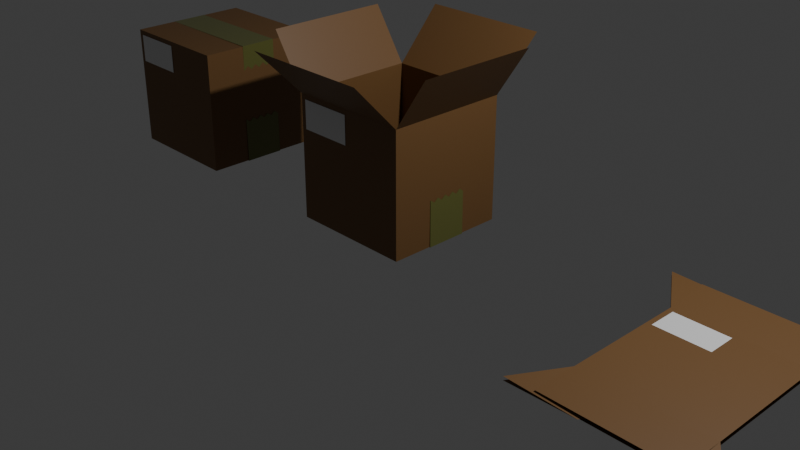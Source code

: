 # Source: Boxes.blend  (saved by Blender 4.2.66; exported with 4.5.12 LTS)
import bpy
from mathutils import Matrix  # noqa: F401  (used for matrix-valued properties, if any)

bpy.ops.wm.read_factory_settings(use_empty=True)
scene = bpy.context.scene
scene.name = 'Scene'

# ---- collections
col_collection = bpy.data.collections.new('Collection'); scene.collection.children.link(col_collection)

# ---- materials (node trees are filled in below, after node groups)
mat_box = bpy.data.materials.new('Box')
mat_box.alpha_threshold = 0.0
mat_box.roughness = 0.5
mat_box.line_color = (0.0, 0.0, 0.0, 1.0)
mat_label = bpy.data.materials.new('Label')
mat_tape = bpy.data.materials.new('Tape')
mat_box_004 = bpy.data.materials.new('Box.004')
mat_box_004.alpha_threshold = 0.0
mat_box_004.roughness = 0.5
mat_box_004.line_color = (0.0, 0.0, 0.0, 1.0)
mat_label_004 = bpy.data.materials.new('Label.004')

# ---- material node trees
mat_box.use_nodes = True; mat_box.node_tree.nodes.clear()
_N = mat_box.node_tree.nodes; _L = mat_box.node_tree.links
n0 = _N.new('ShaderNodeOutputMaterial'); n0.name = 'Material Output'; n0.location = (300, 300)
n1 = _N.new('ShaderNodeBsdfPrincipled'); n1.name = 'Principled BSDF'; n1.location = (10, 300)
n1.inputs[0].default_value = (0.1838, 0.09347, 0.03305, 1.0)
n1.inputs[3].default_value = 1.45
_L.new(n1.outputs[0], n0.inputs[0])
n0.is_active_output = True
mat_label.use_nodes = True; mat_label.node_tree.nodes.clear()
_N = mat_label.node_tree.nodes; _L = mat_label.node_tree.links
n0 = _N.new('ShaderNodeBsdfPrincipled'); n0.name = 'Principled BSDF'; n0.location = (10, 300)
n1 = _N.new('ShaderNodeOutputMaterial'); n1.name = 'Material Output'; n1.location = (300, 300)
_L.new(n0.outputs[0], n1.inputs[0])
n1.is_active_output = True
mat_tape.use_nodes = True; mat_tape.node_tree.nodes.clear()
_N = mat_tape.node_tree.nodes; _L = mat_tape.node_tree.links
n0 = _N.new('ShaderNodeBsdfPrincipled'); n0.name = 'Principled BSDF'; n0.location = (10, 300)
n0.inputs[0].default_value = (0.144, 0.1479, 0.03958, 1.0)
n0.inputs[2].default_value = 0.1299
n1 = _N.new('ShaderNodeOutputMaterial'); n1.name = 'Material Output'; n1.location = (300, 300)
_L.new(n0.outputs[0], n1.inputs[0])
n1.is_active_output = True
mat_box_004.use_nodes = True; mat_box_004.node_tree.nodes.clear()
_N = mat_box_004.node_tree.nodes; _L = mat_box_004.node_tree.links
n0 = _N.new('ShaderNodeOutputMaterial'); n0.name = 'Material Output'; n0.location = (300, 300)
n1 = _N.new('ShaderNodeBsdfPrincipled'); n1.name = 'Principled BSDF'; n1.location = (10, 300)
n1.inputs[0].default_value = (0.1838, 0.09347, 0.03305, 1.0)
n1.inputs[3].default_value = 1.45
_L.new(n1.outputs[0], n0.inputs[0])
n0.is_active_output = True
mat_label_004.use_nodes = True; mat_label_004.node_tree.nodes.clear()
_N = mat_label_004.node_tree.nodes; _L = mat_label_004.node_tree.links
n0 = _N.new('ShaderNodeBsdfPrincipled'); n0.name = 'Principled BSDF'; n0.location = (10, 300)
n1 = _N.new('ShaderNodeOutputMaterial'); n1.name = 'Material Output'; n1.location = (300, 300)
_L.new(n0.outputs[0], n1.inputs[0])
n1.is_active_output = True

# ---- world
world_world = bpy.data.worlds.new('World'); scene.world = world_world
world_world.use_nodes = True; world_world.node_tree.nodes.clear()
_N = world_world.node_tree.nodes; _L = world_world.node_tree.links
n0 = _N.new('ShaderNodeOutputWorld'); n0.name = 'World Output'; n0.location = (300, 300)
n1 = _N.new('ShaderNodeBackground'); n1.name = 'Background'; n1.location = (10, 300)
n1.inputs[0].default_value = (0.05088, 0.05088, 0.05088, 1.0)
_L.new(n1.outputs[0], n0.inputs[0])
n0.is_active_output = True
world_world.color = (0.05088, 0.05088, 0.05088)
world_world.sun_shadow_jitter_overblur = 0.0

# ---- cameras
cam_camera = bpy.data.cameras.new('Camera')
cam_camera.clip_end = 100.0
cam_camera.ortho_scale = 7.314

# ---- lights
light_light = bpy.data.lights.new('Light', 'POINT')
light_light.energy = 1000.0
light_light.shadow_soft_size = 0.1

# ---- meshes
me_cube = bpy.data.meshes.new('Cube')
me_cube.from_pydata([(0.6628, 0.6628, 0.7007), (0.6628, 0.6628, -0.6248), (0.6628, -0.6628, 0.7007), (0.6628, -0.6628, -0.6248), (0.0, 0.6628, 0.7007), (1.028, -0.6628, 1.253), (0.6628, 0.6628, 0.7007), (1.028, 0.6628, 1.253), (0.0, 0.6628, 0.7007), (0.0, 0.6628, 0.7007), (0.6628, 0.6628, 0.7007), (0.694, 1.171, 1.225), (-0.6628, 0.6628, 0.7007), (-0.6628, 0.6628, -0.6248), (-0.6628, -0.6628, 0.7007), (-0.6628, -0.6628, -0.6248), (-1.028, -0.6628, 1.253), (-0.6628, 0.6628, 0.7007), (-1.028, 0.6628, 1.253), (-0.6628, 0.6628, 0.7007), (-0.6931, 1.171, 1.225), (0.6628, -0.6628, 0.7007), (0.6628, -0.6628, -0.6248), (0.6628, -0.6628, 0.7007), (0.6628, -0.6628, 0.7007), (0.694, -1.171, 1.225), (-0.6628, -0.6628, 0.7007), (-0.6628, -0.6628, -0.6248), (-0.6628, -0.6628, 0.7007), (-0.6628, -0.6628, 0.7007), (-0.6931, -1.171, 1.225), (-0.6093, -0.6668, 0.3439), (-0.02863, -0.6668, 0.3442), (-0.6094, -0.6668, 0.6509), (-0.02876, -0.6668, 0.6512), (-0.663, -0.2209, -0.1418), (0.6666, -0.2209, -0.13), (-0.663, 0.2209, -0.1804), (0.6666, 0.2209, -0.1686), (0.6698, -0.2209, -0.6293), (0.6698, 0.2209, -0.6293), (-0.6645, 0.2209, -0.6266), (-0.6645, -0.2209, -0.6266), (-0.663, 0.1718, -0.1418), (-0.663, 0.1227, -0.1804), (-0.663, 0.07362, -0.1418), (-0.663, 0.02454, -0.1804), (-0.663, -0.02454, -0.1418), (-0.663, -0.07362, -0.1804), (-0.663, -0.1227, -0.1418), (-0.663, -0.1718, -0.1804), (0.6666, -0.1718, -0.1686), (0.6666, -0.1227, -0.13), (0.6666, -0.07362, -0.1686), (0.6666, -0.02454, -0.13), (0.6666, 0.02454, -0.1686), (0.6666, 0.07362, -0.13), (0.6666, 0.1227, -0.1686), (0.6666, 0.1718, -0.13), (0.6698, -0.1718, -0.6293), (0.6698, -0.1227, -0.6293), (0.6698, -0.07362, -0.6293), (0.6698, -0.02454, -0.6293), (0.6698, 0.02454, -0.6293), (0.6698, 0.07362, -0.6293), (0.6698, 0.1227, -0.6293), (0.6698, 0.1718, -0.6293), (-0.6645, -0.1718, -0.6266), (-0.6645, -0.1227, -0.6266), (-0.6645, -0.07362, -0.6266), (-0.6645, -0.02454, -0.6266), (-0.6645, 0.02454, -0.6266), (-0.6645, 0.07362, -0.6266), (-0.6645, 0.1227, -0.6266), (-0.6645, 0.1718, -0.6266)], [], [(1, 0, 2, 3), (3, 15, 13, 1), (0, 8, 4, 6), (1, 13, 12, 8, 0), (2, 0, 7, 5), (6, 4, 9, 10), (29, 24, 25, 30), (13, 15, 14, 12), (12, 17, 4, 8), (14, 16, 18, 12), (17, 19, 9, 4), (21, 26, 27, 22), (28, 23, 24, 29), (26, 21, 23, 28), (19, 20, 11, 10, 9), (31, 32, 34, 33), (66, 58, 38, 40), (74, 66, 40, 41), (43, 74, 41, 37), (35, 42, 67, 50), (50, 67, 68, 49), (49, 68, 69, 48), (48, 69, 70, 47), (47, 70, 71, 46), (46, 71, 72, 45), (45, 72, 73, 44), (44, 73, 74, 43), (42, 39, 59, 67), (67, 59, 60, 68), (68, 60, 61, 69), (69, 61, 62, 70), (70, 62, 63, 71), (71, 63, 64, 72), (72, 64, 65, 73), (73, 65, 66, 74), (39, 36, 51, 59), (59, 51, 52, 60), (60, 52, 53, 61), (61, 53, 54, 62), (62, 54, 55, 63), (63, 55, 56, 64), (64, 56, 57, 65), (65, 57, 58, 66)])
me_cube.polygons.foreach_set('material_index', [0, 0, 0, 0, 0, 0, 0, 0, 0, 0, 0, 0, 0, 0, 0, 1, 2, 2, 2, 2, 2, 2, 2, 2, 2, 2, 2, 2, 2, 2, 2, 2, 2, 2, 2, 2, 2, 2, 2, 2, 2, 2, 2])
_uv = me_cube.uv_layers.new(name='UVMap')
_uv.uv.foreach_set('vector', [0.375, 0.5, 0.625, 0.5, 0.625, 0.75, 0.375, 0.75, 0.375, 0.75, 0.375, 0.75, 0.375, 0.5, 0.375, 0.5, 0.625, 0.5, 0.625, 0.375, 0.625, 0.375, 0.625, 0.5, 0.375, 0.5, 0.375, 0.5, 0.625, 0.5, 0.625, 0.375, 0.625, 0.5, 0.625, 0.75, 0.625, 0.5, 0.625, 0.5, 0.625, 0.75, 0.625, 0.5, 0.625, 0.375, 0.625, 0.375, 0.625, 0.5, 0.625, 0.5, 0.625, 0.5, 0.625, 0.5, 0.625, 0.5, 0.375, 0.5, 0.375, 0.75, 0.625, 0.75, 0.625, 0.5, 0.625, 0.5, 0.625, 0.5, 0.625, 0.375, 0.625, 0.375, 0.625, 0.75, 0.625, 0.75, 0.625, 0.5, 0.625, 0.5, 0.625, 0.5, 0.625, 0.5, 0.625, 0.375, 0.625, 0.375, 0.625, 0.5, 0.625, 0.5, 0.375, 0.5, 0.375, 0.5, 0.625, 0.5, 0.625, 0.5, 0.625, 0.5, 0.625, 0.5, 0.625, 0.5, 0.625, 0.5, 0.625, 0.5, 0.625, 0.5, 0.625, 0.5, 0.625, 0.5, 0.625, 0.5, 0.625, 0.5, 0.625, 0.375, 0.0, 0.0, 1.0, 0.0, 1.0, 1.0, 0.0, 1.0, 0.7808, 0.8889, 1.0, 0.8889, 1.0, 1.0, 0.7808, 1.0, 0.2027, 0.8889, 0.7808, 0.8889, 0.7808, 1.0, 0.2027, 1.0, 0.0, 0.8889, 0.2027, 0.8889, 0.2027, 1.0, 0.0, 1.0, 0.0, 0.0, 0.2027, 0.0, 0.2027, 0.1111, 0.0, 0.1111, 0.0, 0.1111, 0.2027, 0.1111, 0.2027, 0.2222, 0.0, 0.2222, 0.0, 0.2222, 0.2027, 0.2222, 0.2027, 0.3333, 0.0, 0.3333, 0.0, 0.3333, 0.2027, 0.3333, 0.2027, 0.4444, 0.0, 0.4444, 0.0, 0.4444, 0.2027, 0.4444, 0.2027, 0.5556, 0.0, 0.5556, 0.0, 0.5556, 0.2027, 0.5556, 0.2027, 0.6667, 0.0, 0.6667, 0.0, 0.6667, 0.2027, 0.6667, 0.2027, 0.7778, 0.0, 0.7778, 0.0, 0.7778, 0.2027, 0.7778, 0.2027, 0.8889, 0.0, 0.8889, 0.2027, 0.0, 0.7808, 0.0, 0.7808, 0.1111, 0.2027, 0.1111, 0.2027, 0.1111, 0.7808, 0.1111, 0.7808, 0.2222, 0.2027, 0.2222, 0.2027, 0.2222, 0.7808, 0.2222, 0.7808, 0.3333, 0.2027, 0.3333, 0.2027, 0.3333, 0.7808, 0.3333, 0.7808, 0.4444, 0.2027, 0.4444, 0.2027, 0.4444, 0.7808, 0.4444, 0.7808, 0.5556, 0.2027, 0.5556, 0.2027, 0.5556, 0.7808, 0.5556, 0.7808, 0.6667, 0.2027, 0.6667, 0.2027, 0.6667, 0.7808, 0.6667, 0.7808, 0.7778, 0.2027, 0.7778, 0.2027, 0.7778, 0.7808, 0.7778, 0.7808, 0.8889, 0.2027, 0.8889, 0.7808, 0.0, 1.0, 0.0, 1.0, 0.1111, 0.7808, 0.1111, 0.7808, 0.1111, 1.0, 0.1111, 1.0, 0.2222, 0.7808, 0.2222, 0.7808, 0.2222, 1.0, 0.2222, 1.0, 0.3333, 0.7808, 0.3333, 0.7808, 0.3333, 1.0, 0.3333, 1.0, 0.4444, 0.7808, 0.4444, 0.7808, 0.4444, 1.0, 0.4444, 1.0, 0.5556, 0.7808, 0.5556, 0.7808, 0.5556, 1.0, 0.5556, 1.0, 0.6667, 0.7808, 0.6667, 0.7808, 0.6667, 1.0, 0.6667, 1.0, 0.7778, 0.7808, 0.7778, 0.7808, 0.7778, 1.0, 0.7778, 1.0, 0.8889, 0.7808, 0.8889])
me_cube.materials.append(mat_box)
me_cube.materials.append(mat_label)
me_cube.materials.append(mat_tape)
me_cube.use_mirror_vertex_groups = False
me_cube.update()
me_cube_004 = bpy.data.meshes.new('Cube.004')
me_cube_004.from_pydata([(0.6628, 0.4645, -0.1471), (0.6628, -0.8611, -0.1471), (0.6628, 0.4645, -0.1084), (0.6628, -0.8611, -0.1084), (1.234e-09, 0.4645, -0.1471), (1.028, 1.017, -0.1084), (0.6628, 0.4645, -0.1471), (1.028, 1.017, -0.1471), (1.234e-09, 0.4645, -0.1471), (1.234e-09, 0.4645, -0.1471), (0.6628, 0.4645, -0.1471), (0.694, 0.9888, -0.162), (-0.6628, 0.4645, -0.1471), (-0.6628, -0.8611, -0.1471), (-0.6628, 0.4645, -0.1084), (-0.6628, -0.8611, -0.1084), (-1.028, 1.017, -0.1084), (-0.6628, 0.4645, -0.1471), (-1.028, 1.017, -0.1471), (-0.6628, 0.4645, -0.1471), (-0.6931, 0.9888, -0.162), (0.6628, 0.4645, -0.1084), (0.6628, -0.8611, -0.1084), (0.6628, 0.4645, -0.1084), (0.6628, 0.4645, -0.1084), (0.694, 0.9888, -0.09359), (-0.6628, 0.4645, -0.1084), (-0.6628, -0.8611, -0.1084), (-0.6628, 0.4645, -0.1084), (-0.6628, 0.4645, -0.1084), (-0.6931, 0.9888, -0.09359), (-0.6093, 0.1076, -0.1083), (-0.02863, 0.1079, -0.1083), (-0.6094, 0.4146, -0.1083), (-0.02876, 0.4149, -0.1083), (0.6628, -0.8611, -0.1471), (0.6628, -0.8611, -0.1084), (0.9988, -1.344, -0.1471), (0.9988, -1.344, -0.1084), (-0.9562, -1.374, -0.1471), (-0.9562, -1.374, -0.1084), (0.6628, -1.325, -0.159), (-0.6628, -1.325, -0.159), (0.6628, -1.347, -0.1008), (-0.6628, -1.347, -0.1008), (0.05834, 0.4645, -0.1278), (0.05834, -0.8611, -0.1278), (0.4238, 1.017, -0.1278), (0.05834, -0.8611, -0.1278), (0.3944, -1.344, -0.1278), (0.07499, 0.4645, -0.1278), (0.07499, -0.8611, -0.1278), (-0.2905, 1.017, -0.1278), (-0.2185, -1.374, -0.1278)], [], [(46, 45, 2, 3), (46, 3, 36, 48), (0, 8, 4, 6), (1, 13, 12, 8, 0), (45, 0, 7, 47), (6, 4, 9, 10), (29, 24, 25, 30), (51, 15, 14, 50), (12, 17, 4, 8), (50, 52, 18, 12), (17, 19, 9, 4), (21, 26, 27, 22), (28, 23, 24, 29), (26, 21, 23, 28), (19, 20, 11, 10, 9), (31, 32, 34, 33), (48, 36, 38, 49), (51, 13, 39, 53), (13, 1, 41, 42), (22, 27, 44, 43), (35, 48, 49, 37), (2, 45, 47, 5), (1, 46, 48, 35), (1, 0, 45, 46), (15, 51, 53, 40), (14, 16, 52, 50), (13, 51, 50, 12)])
me_cube_004.polygons.foreach_set('material_index', [0, 0, 0, 0, 0, 0, 0, 0, 0, 0, 0, 0, 0, 0, 0, 1, 0, 0, 0, 0, 0, 0, 0, 0, 0, 0, 0])
_uv = me_cube_004.uv_layers.new(name='UVMap')
_uv.uv.foreach_set('vector', [0.375, 0.625, 0.625, 0.625, 0.625, 0.75, 0.375, 0.75, 0.375, 0.625, 0.375, 0.75, 0.375, 0.75, 0.375, 0.625, 0.625, 0.5, 0.625, 0.375, 0.625, 0.375, 0.625, 0.5, 0.375, 0.5, 0.375, 0.5, 0.625, 0.5, 0.625, 0.375, 0.625, 0.5, 0.625, 0.625, 0.625, 0.5, 0.625, 0.5, 0.625, 0.625, 0.625, 0.5, 0.625, 0.375, 0.625, 0.375, 0.625, 0.5, 0.625, 0.5, 0.625, 0.5, 0.625, 0.5, 0.625, 0.5, 0.375, 0.625, 0.375, 0.75, 0.625, 0.75, 0.625, 0.625, 0.625, 0.5, 0.625, 0.5, 0.625, 0.375, 0.625, 0.375, 0.625, 0.625, 0.625, 0.625, 0.625, 0.5, 0.625, 0.5, 0.625, 0.5, 0.625, 0.5, 0.625, 0.375, 0.625, 0.375, 0.625, 0.5, 0.625, 0.5, 0.375, 0.5, 0.375, 0.5, 0.625, 0.5, 0.625, 0.5, 0.625, 0.5, 0.625, 0.5, 0.625, 0.5, 0.625, 0.5, 0.625, 0.5, 0.625, 0.5, 0.625, 0.5, 0.625, 0.5, 0.625, 0.5, 0.625, 0.5, 0.625, 0.375, 0.0, 0.0, 1.0, 0.0, 1.0, 1.0, 0.0, 1.0, 0.375, 0.625, 0.375, 0.75, 0.375, 0.75, 0.375, 0.625, 0.375, 0.625, 0.375, 0.5, 0.375, 0.5, 0.375, 0.625, 0.375, 0.5, 0.375, 0.5, 0.375, 0.5, 0.375, 0.5, 0.375, 0.5, 0.375, 0.5, 0.375, 0.5, 0.375, 0.5, 0.375, 0.5, 0.375, 0.625, 0.375, 0.625, 0.375, 0.5, 0.625, 0.75, 0.625, 0.625, 0.625, 0.625, 0.625, 0.75, 0.375, 0.5, 0.375, 0.625, 0.375, 0.625, 0.375, 0.5, 0.375, 0.5, 0.625, 0.5, 0.625, 0.625, 0.375, 0.625, 0.375, 0.75, 0.375, 0.625, 0.375, 0.625, 0.375, 0.75, 0.625, 0.75, 0.625, 0.75, 0.625, 0.625, 0.625, 0.625, 0.375, 0.5, 0.375, 0.625, 0.625, 0.625, 0.625, 0.5])
me_cube_004.materials.append(mat_box_004)
me_cube_004.materials.append(mat_label_004)
me_cube_004.use_mirror_vertex_groups = False
me_cube_004.update()
me_cube_006 = bpy.data.meshes.new('Cube.006')
me_cube_006.from_pydata([(0.6628, 0.6628, 0.7007), (0.6628, 0.6628, -0.6248), (0.6628, -0.6628, 0.7007), (0.6628, -0.6628, -0.6248), (0.0, 0.6628, 0.7007), (0.6628, 0.6628, 0.7007), (0.0, 0.6628, 0.7007), (0.0, 0.6628, 0.7007), (0.6628, 0.6628, 0.7007), (-0.6628, 0.6628, 0.7007), (-0.6628, 0.6628, -0.6248), (-0.6628, -0.6628, 0.7007), (-0.6628, -0.6628, -0.6248), (-0.6628, 0.6628, 0.7007), (-0.6628, 0.6628, 0.7007), (0.6628, -0.6628, 0.7007), (0.6628, -0.6628, -0.6248), (0.6628, -0.6628, 0.7007), (0.6628, -0.6628, 0.7007), (-0.6628, -0.6628, 0.7007), (-0.6628, -0.6628, -0.6248), (-0.6628, -0.6628, 0.7007), (-0.6628, -0.6628, 0.7007), (-0.6093, -0.6668, 0.3439), (-0.02863, -0.6668, 0.3442), (-0.6094, -0.6668, 0.6509), (-0.02876, -0.6668, 0.6512), (-0.663, -0.2209, -0.1418), (0.6666, -0.2209, -0.13), (-0.663, 0.2209, -0.1804), (0.6666, 0.2209, -0.1686), (0.6698, -0.2209, -0.6293), (0.6698, 0.2209, -0.6293), (-0.6645, 0.2209, -0.6266), (-0.6645, -0.2209, -0.6266), (-0.663, 0.1718, -0.1418), (-0.663, 0.1227, -0.1804), (-0.663, 0.07362, -0.1418), (-0.663, 0.02454, -0.1804), (-0.663, -0.02454, -0.1418), (-0.663, -0.07362, -0.1804), (-0.663, -0.1227, -0.1418), (-0.663, -0.1718, -0.1804), (0.6666, -0.1718, -0.1686), (0.6666, -0.1227, -0.13), (0.6666, -0.07362, -0.1686), (0.6666, -0.02454, -0.13), (0.6666, 0.02454, -0.1686), (0.6666, 0.07362, -0.13), (0.6666, 0.1227, -0.1686), (0.6666, 0.1718, -0.13), (0.6698, -0.1718, -0.6293), (0.6698, -0.1227, -0.6293), (0.6698, -0.07362, -0.6293), (0.6698, -0.02454, -0.6293), (0.6698, 0.02454, -0.6293), (0.6698, 0.07362, -0.6293), (0.6698, 0.1227, -0.6293), (0.6698, 0.1718, -0.6293), (-0.6645, -0.1718, -0.6266), (-0.6645, -0.1227, -0.6266), (-0.6645, -0.07362, -0.6266), (-0.6645, -0.02454, -0.6266), (-0.6645, 0.02454, -0.6266), (-0.6645, 0.07362, -0.6266), (-0.6645, 0.1227, -0.6266), (-0.6645, 0.1718, -0.6266), (-0.6661, -0.203, 0.441), (0.6632, -0.203, 0.4252), (-0.6661, 0.203, 0.441), (0.6632, 0.203, 0.4252), (-0.6642, -0.203, 0.7016), (-0.6642, 0.203, 0.7016), (0.665, -0.203, 0.7051), (0.665, 0.203, 0.7051), (-0.6661, 0.1523, 0.4875), (-0.6661, 0.1015, 0.441), (-0.6661, 0.05075, 0.4875), (-0.6661, -4.938e-09, 0.441), (-0.6661, -0.05075, 0.4875), (-0.6661, -0.1015, 0.441), (-0.6661, -0.1523, 0.4875), (0.6632, -0.1523, 0.4716), (0.6632, -0.1015, 0.4252), (0.6632, -0.05075, 0.4716), (0.6632, 4.938e-09, 0.4252), (0.6632, 0.05075, 0.4716), (0.6632, 0.1015, 0.4252), (0.6632, 0.1523, 0.4716), (-0.6642, -0.1523, 0.7016), (-0.6642, -0.1015, 0.7016), (-0.6642, -0.05075, 0.7016), (-0.6642, 4.938e-09, 0.7016), (-0.6642, 0.05075, 0.7016), (-0.6642, 0.1015, 0.7016), (-0.6642, 0.1523, 0.7016), (0.665, -0.1523, 0.7051), (0.665, -0.1015, 0.7051), (0.665, -0.05075, 0.7051), (0.665, 4.938e-09, 0.7051), (0.665, 0.05075, 0.7051), (0.665, 0.1015, 0.7051), (0.665, 0.1523, 0.7051)], [], [(1, 0, 2, 3), (3, 12, 10, 1), (0, 6, 4, 5), (1, 10, 9, 6, 0), (5, 4, 7, 8), (10, 12, 11, 9), (9, 13, 4, 6), (13, 14, 7, 4), (15, 19, 20, 16), (21, 17, 18, 22), (19, 15, 17, 21), (23, 24, 26, 25), (58, 50, 30, 32), (66, 58, 32, 33), (35, 66, 33, 29), (27, 34, 59, 42), (42, 59, 60, 41), (41, 60, 61, 40), (40, 61, 62, 39), (39, 62, 63, 38), (38, 63, 64, 37), (37, 64, 65, 36), (36, 65, 66, 35), (34, 31, 51, 59), (59, 51, 52, 60), (60, 52, 53, 61), (61, 53, 54, 62), (62, 54, 55, 63), (63, 55, 56, 64), (64, 56, 57, 65), (65, 57, 58, 66), (31, 28, 43, 51), (51, 43, 44, 52), (52, 44, 45, 53), (53, 45, 46, 54), (54, 46, 47, 55), (55, 47, 48, 56), (56, 48, 49, 57), (57, 49, 50, 58), (2, 0, 8, 7, 14), (11, 22, 18, 9), (102, 88, 70, 74), (75, 95, 72, 69), (95, 102, 74, 72), (71, 73, 96, 89), (89, 96, 97, 90), (90, 97, 98, 91), (91, 98, 99, 92), (92, 99, 100, 93), (93, 100, 101, 94), (94, 101, 102, 95), (67, 71, 89, 81), (81, 89, 90, 80), (80, 90, 91, 79), (79, 91, 92, 78), (78, 92, 93, 77), (77, 93, 94, 76), (76, 94, 95, 75), (73, 68, 82, 96), (96, 82, 83, 97), (97, 83, 84, 98), (98, 84, 85, 99), (99, 85, 86, 100), (100, 86, 87, 101), (101, 87, 88, 102)])
me_cube_006.polygons.foreach_set('material_index', [0, 0, 0, 0, 0, 0, 0, 0, 0, 0, 0, 1, 2, 2, 2, 2, 2, 2, 2, 2, 2, 2, 2, 2, 2, 2, 2, 2, 2, 2, 2, 2, 2, 2, 2, 2, 2, 2, 2, 0, 0, 2, 2, 2, 2, 2, 2, 2, 2, 2, 2, 2, 2, 2, 2, 2, 2, 2, 2, 2, 2, 2, 2, 2, 2])
_uv = me_cube_006.uv_layers.new(name='UVMap')
_uv.uv.foreach_set('vector', [0.375, 0.5, 0.625, 0.5, 0.625, 0.75, 0.375, 0.75, 0.375, 0.75, 0.375, 0.75, 0.375, 0.5, 0.375, 0.5, 0.625, 0.5, 0.625, 0.375, 0.625, 0.375, 0.625, 0.5, 0.375, 0.5, 0.375, 0.5, 0.625, 0.5, 0.625, 0.375, 0.625, 0.5, 0.625, 0.5, 0.625, 0.375, 0.625, 0.375, 0.625, 0.5, 0.375, 0.5, 0.375, 0.75, 0.625, 0.75, 0.625, 0.5, 0.625, 0.5, 0.625, 0.5, 0.625, 0.375, 0.625, 0.375, 0.625, 0.5, 0.625, 0.5, 0.625, 0.375, 0.625, 0.375, 0.625, 0.5, 0.625, 0.5, 0.375, 0.5, 0.375, 0.5, 0.625, 0.5, 0.625, 0.5, 0.625, 0.5, 0.625, 0.5, 0.625, 0.5, 0.625, 0.5, 0.625, 0.5, 0.625, 0.5, 0.0, 0.0, 1.0, 0.0, 1.0, 1.0, 0.0, 1.0, 0.7808, 0.8889, 1.0, 0.8889, 1.0, 1.0, 0.7808, 1.0, 0.2027, 0.8889, 0.7808, 0.8889, 0.7808, 1.0, 0.2027, 1.0, 0.0, 0.8889, 0.2027, 0.8889, 0.2027, 1.0, 0.0, 1.0, 0.0, 0.0, 0.2027, 0.0, 0.2027, 0.1111, 0.0, 0.1111, 0.0, 0.1111, 0.2027, 0.1111, 0.2027, 0.2222, 0.0, 0.2222, 0.0, 0.2222, 0.2027, 0.2222, 0.2027, 0.3333, 0.0, 0.3333, 0.0, 0.3333, 0.2027, 0.3333, 0.2027, 0.4444, 0.0, 0.4444, 0.0, 0.4444, 0.2027, 0.4444, 0.2027, 0.5556, 0.0, 0.5556, 0.0, 0.5556, 0.2027, 0.5556, 0.2027, 0.6667, 0.0, 0.6667, 0.0, 0.6667, 0.2027, 0.6667, 0.2027, 0.7778, 0.0, 0.7778, 0.0, 0.7778, 0.2027, 0.7778, 0.2027, 0.8889, 0.0, 0.8889, 0.2027, 0.0, 0.7808, 0.0, 0.7808, 0.1111, 0.2027, 0.1111, 0.2027, 0.1111, 0.7808, 0.1111, 0.7808, 0.2222, 0.2027, 0.2222, 0.2027, 0.2222, 0.7808, 0.2222, 0.7808, 0.3333, 0.2027, 0.3333, 0.2027, 0.3333, 0.7808, 0.3333, 0.7808, 0.4444, 0.2027, 0.4444, 0.2027, 0.4444, 0.7808, 0.4444, 0.7808, 0.5556, 0.2027, 0.5556, 0.2027, 0.5556, 0.7808, 0.5556, 0.7808, 0.6667, 0.2027, 0.6667, 0.2027, 0.6667, 0.7808, 0.6667, 0.7808, 0.7778, 0.2027, 0.7778, 0.2027, 0.7778, 0.7808, 0.7778, 0.7808, 0.8889, 0.2027, 0.8889, 0.7808, 0.0, 1.0, 0.0, 1.0, 0.1111, 0.7808, 0.1111, 0.7808, 0.1111, 1.0, 0.1111, 1.0, 0.2222, 0.7808, 0.2222, 0.7808, 0.2222, 1.0, 0.2222, 1.0, 0.3333, 0.7808, 0.3333, 0.7808, 0.3333, 1.0, 0.3333, 1.0, 0.4444, 0.7808, 0.4444, 0.7808, 0.4444, 1.0, 0.4444, 1.0, 0.5556, 0.7808, 0.5556, 0.7808, 0.5556, 1.0, 0.5556, 1.0, 0.6667, 0.7808, 0.6667, 0.7808, 0.6667, 1.0, 0.6667, 1.0, 0.7778, 0.7808, 0.7778, 0.7808, 0.7778, 1.0, 0.7778, 1.0, 0.8889, 0.7808, 0.8889, 0.625, 0.75, 0.625, 0.5, 0.625, 0.5, 0.625, 0.375, 0.625, 0.5, 0.625, 0.75, 0.625, 0.5, 0.625, 0.5, 0.625, 0.5, 0.8502, 0.875, 1.0, 0.875, 1.0, 1.0, 0.8502, 1.0, 0.0, 0.875, 0.1459, 0.875, 0.1459, 1.0, 0.0, 1.0, 0.1459, 0.875, 0.8502, 0.875, 0.8502, 1.0, 0.1459, 1.0, 0.1459, 0.0, 0.8502, 0.0, 0.8502, 0.125, 0.1459, 0.125, 0.1459, 0.125, 0.8502, 0.125, 0.8502, 0.25, 0.1459, 0.25, 0.1459, 0.25, 0.8502, 0.25, 0.8502, 0.375, 0.1459, 0.375, 0.1459, 0.375, 0.8502, 0.375, 0.8502, 0.5, 0.1459, 0.5, 0.1459, 0.5, 0.8502, 0.5, 0.8502, 0.625, 0.1459, 0.625, 0.1459, 0.625, 0.8502, 0.625, 0.8502, 0.75, 0.1459, 0.75, 0.1459, 0.75, 0.8502, 0.75, 0.8502, 0.875, 0.1459, 0.875, 0.0, 0.0, 0.1459, 0.0, 0.1459, 0.125, 0.0, 0.125, 0.0, 0.125, 0.1459, 0.125, 0.1459, 0.25, 0.0, 0.25, 0.0, 0.25, 0.1459, 0.25, 0.1459, 0.375, 0.0, 0.375, 0.0, 0.375, 0.1459, 0.375, 0.1459, 0.5, 0.0, 0.5, 0.0, 0.5, 0.1459, 0.5, 0.1459, 0.625, 0.0, 0.625, 0.0, 0.625, 0.1459, 0.625, 0.1459, 0.75, 0.0, 0.75, 0.0, 0.75, 0.1459, 0.75, 0.1459, 0.875, 0.0, 0.875, 0.8502, 0.0, 1.0, 0.0, 1.0, 0.125, 0.8502, 0.125, 0.8502, 0.125, 1.0, 0.125, 1.0, 0.25, 0.8502, 0.25, 0.8502, 0.25, 1.0, 0.25, 1.0, 0.375, 0.8502, 0.375, 0.8502, 0.375, 1.0, 0.375, 1.0, 0.5, 0.8502, 0.5, 0.8502, 0.5, 1.0, 0.5, 1.0, 0.625, 0.8502, 0.625, 0.8502, 0.625, 1.0, 0.625, 1.0, 0.75, 0.8502, 0.75, 0.8502, 0.75, 1.0, 0.75, 1.0, 0.875, 0.8502, 0.875])
me_cube_006.materials.append(mat_box)
me_cube_006.materials.append(mat_label)
me_cube_006.materials.append(mat_tape)
me_cube_006.use_mirror_vertex_groups = False
me_cube_006.update()

# ---- objects
ob_box_open = bpy.data.objects.new('Box_open', me_cube)
ob_light = bpy.data.objects.new('Light', light_light)
ob_camera = bpy.data.objects.new('Camera', cam_camera)
ob_box_flat = bpy.data.objects.new('Box_flat', me_cube_004)
ob_box_close = bpy.data.objects.new('Box_close', me_cube_006)

# ---- transforms, parenting, visibility, modifiers, constraints
ob_box_open.location = (0.0, 0.0, 0.6332)
ob_box_open.lock_rotations_4d = False
ob_box_open.empty_display_type = 'ARROWS'
ob_box_open.lineart.crease_threshold = 0.0
ob_light.location = (4.076, 1.005, 5.904)
ob_light.rotation_euler = (0.6503, 0.05522, 1.866)
ob_light.lock_rotations_4d = False
ob_light.empty_display_type = 'ARROWS'
ob_light.color = (0.0, 0.0, 0.0, 0.0)
ob_light.lineart.crease_threshold = 0.0
ob_camera.location = (7.359, -6.926, 4.958)
ob_camera.rotation_euler = (1.109, 0.0, 0.8149)
ob_camera.lock_rotations_4d = False
ob_camera.empty_display_type = 'ARROWS'
ob_camera.color = (0.0, 0.0, 0.0, 0.0)
ob_camera.display_type = 'WIRE'
ob_camera.lineart.crease_threshold = 0.0
ob_box_flat.location = (3.598, 0.0, 0.1452)
ob_box_flat.lock_rotations_4d = False
ob_box_flat.empty_display_type = 'ARROWS'
ob_box_flat.lineart.crease_threshold = 0.0
ob_box_close.location = (-2.913, 0.0, 0.6332)
ob_box_close.lock_rotations_4d = False
ob_box_close.empty_display_type = 'ARROWS'
ob_box_close.lineart.crease_threshold = 0.0

# ---- collection membership
col_collection.objects.link(ob_box_open)
col_collection.objects.link(ob_light)
col_collection.objects.link(ob_camera)
col_collection.objects.link(ob_box_flat)
col_collection.objects.link(ob_box_close)

# ---- scene / render settings (as saved in the file)
scene.camera = ob_camera
scene.frame_start = 1; scene.frame_end = 250; scene.frame_set(1)
scene.render.engine = 'BLENDER_EEVEE_NEXT'
bpy.context.view_layer.update()
